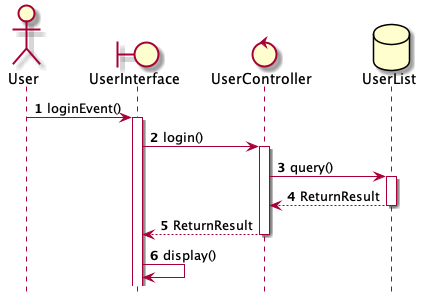

The diagram above was rendered by PlantUML. Its source (embedded in the PNG):
@startuml
	hide footbox 

	actor User as act
	boundary UserInterface as bou
	control UserController as con
	database UserList as db

	autonumber
	act -> bou : loginEvent()
	activate bou

	bou -> con : login()
	activate con 

	con -> db : query()
	activate db

	db --> con : ReturnResult
	deactivate db

	con --> bou : ReturnResult
	deactivate con

	bou -> bou : display()

@enduml